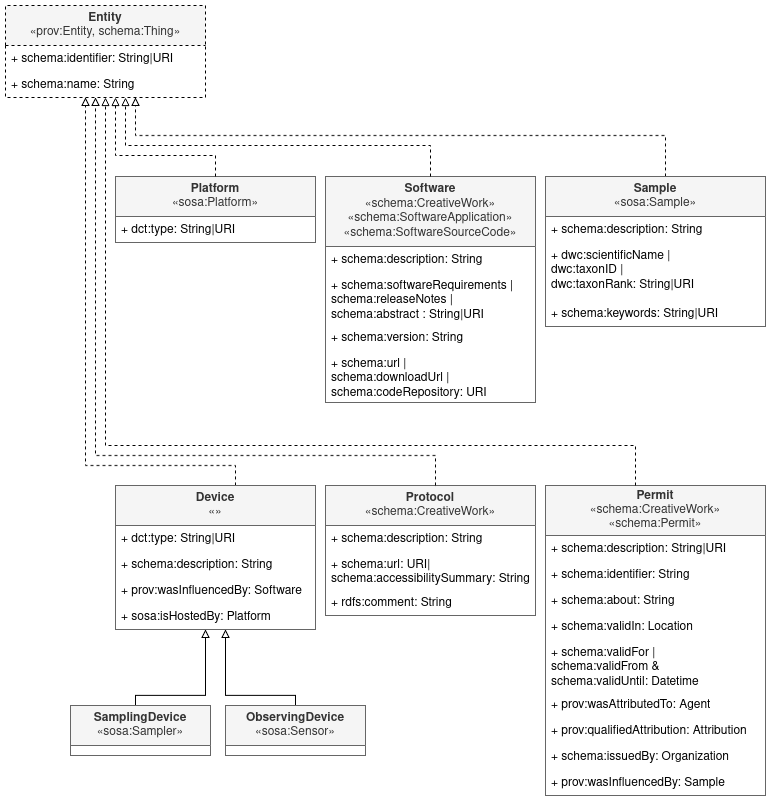

The diagram above was exported from draw.io. Its source (the exported page's mxGraphModel, read from the mxfile embedded in the PNG):
<mxGraphModel dx="1949" dy="1094" grid="1" gridSize="10" guides="1" tooltips="1" connect="1" arrows="1" fold="1" page="1" pageScale="1" pageWidth="850" pageHeight="1100" math="0" shadow="0">
  <root>
    <mxCell id="0" />
    <mxCell id="1" parent="0" />
    <mxCell id="2" value="&lt;div&gt;Entity&lt;/div&gt;&lt;div&gt;&lt;span style=&quot;font-weight: normal;&quot;&gt;«prov:Entity, schema:Thing»&lt;/span&gt;&lt;/div&gt;" style="swimlane;fontStyle=1;childLayout=stackLayout;horizontal=1;startSize=40;fillColor=#f5f5f5;horizontalStack=0;resizeParent=1;resizeParentMax=0;resizeLast=0;collapsible=1;marginBottom=0;whiteSpace=wrap;html=1;fontColor=#333333;strokeColor=#000000;dashed=1;" vertex="1" parent="1">
      <mxGeometry x="360" y="40" width="200" height="92" as="geometry" />
    </mxCell>
    <mxCell id="3" value="+ schema:identifier: String|URI" style="text;strokeColor=none;fillColor=none;align=left;verticalAlign=top;spacingLeft=4;spacingRight=4;overflow=hidden;rotatable=0;points=[[0,0.5],[1,0.5]];portConstraint=eastwest;whiteSpace=wrap;html=1;" vertex="1" parent="2">
      <mxGeometry y="40" width="200" height="26" as="geometry" />
    </mxCell>
    <mxCell id="4" value="+ schema:name: String" style="text;strokeColor=none;fillColor=none;align=left;verticalAlign=top;spacingLeft=4;spacingRight=4;overflow=hidden;rotatable=0;points=[[0,0.5],[1,0.5]];portConstraint=eastwest;whiteSpace=wrap;html=1;" vertex="1" parent="2">
      <mxGeometry y="66" width="200" height="26" as="geometry" />
    </mxCell>
    <mxCell id="5" value="&lt;div&gt;Platform&lt;/div&gt;&lt;span style=&quot;font-weight: normal;&quot;&gt;«sosa:Platform&lt;/span&gt;&lt;span style=&quot;font-weight: normal;&quot;&gt;»&lt;/span&gt;" style="swimlane;fontStyle=1;childLayout=stackLayout;horizontal=1;startSize=40;fillColor=#f5f5f5;horizontalStack=0;resizeParent=1;resizeParentMax=0;resizeLast=0;collapsible=1;marginBottom=0;whiteSpace=wrap;html=1;strokeColor=#666666;fontColor=#333333;" vertex="1" parent="1">
      <mxGeometry x="470" y="211" width="200" height="66" as="geometry" />
    </mxCell>
    <mxCell id="6" value="+ dct:type: String|URI" style="text;strokeColor=none;fillColor=none;align=left;verticalAlign=top;spacingLeft=4;spacingRight=4;overflow=hidden;rotatable=0;points=[[0,0.5],[1,0.5]];portConstraint=eastwest;whiteSpace=wrap;html=1;" vertex="1" parent="5">
      <mxGeometry y="40" width="200" height="26" as="geometry" />
    </mxCell>
    <mxCell id="7" value="&lt;div&gt;Software&lt;/div&gt;&lt;div&gt;&lt;span style=&quot;font-weight: normal;&quot;&gt;«schema:CreativeWork&lt;/span&gt;&lt;span style=&quot;font-weight: normal;&quot;&gt;»&lt;/span&gt;&lt;/div&gt;&lt;div&gt;&lt;span style=&quot;font-weight: normal;&quot;&gt;«schema:SoftwareApplication&lt;/span&gt;&lt;span style=&quot;font-weight: normal;&quot;&gt;»&lt;/span&gt;&lt;/div&gt;&lt;div&gt;&lt;span style=&quot;font-weight: normal;&quot;&gt;«schema:SoftwareSourceCode&lt;/span&gt;&lt;span style=&quot;font-weight: normal;&quot;&gt;»&lt;/span&gt;&lt;/div&gt;" style="swimlane;fontStyle=1;childLayout=stackLayout;horizontal=1;startSize=70;fillColor=#f5f5f5;horizontalStack=0;resizeParent=1;resizeParentMax=0;resizeLast=0;collapsible=1;marginBottom=0;whiteSpace=wrap;html=1;strokeColor=#666666;fontColor=#333333;" vertex="1" parent="1">
      <mxGeometry x="680" y="211" width="210" height="226" as="geometry" />
    </mxCell>
    <mxCell id="8" value="+ schema:description: String" style="text;strokeColor=none;fillColor=none;align=left;verticalAlign=top;spacingLeft=4;spacingRight=4;overflow=hidden;rotatable=0;points=[[0,0.5],[1,0.5]];portConstraint=eastwest;whiteSpace=wrap;html=1;" vertex="1" parent="7">
      <mxGeometry y="70" width="210" height="26" as="geometry" />
    </mxCell>
    <mxCell id="9" value="+&amp;nbsp;schema:softwareRequirements | schema:releaseNotes | schema:abstract : String|URI" style="text;strokeColor=none;fillColor=none;align=left;verticalAlign=top;spacingLeft=4;spacingRight=4;overflow=hidden;rotatable=0;points=[[0,0.5],[1,0.5]];portConstraint=eastwest;whiteSpace=wrap;html=1;" vertex="1" parent="7">
      <mxGeometry y="96" width="210" height="52" as="geometry" />
    </mxCell>
    <mxCell id="10" value="+ schema:version: String" style="text;strokeColor=none;fillColor=none;align=left;verticalAlign=top;spacingLeft=4;spacingRight=4;overflow=hidden;rotatable=0;points=[[0,0.5],[1,0.5]];portConstraint=eastwest;whiteSpace=wrap;html=1;" vertex="1" parent="7">
      <mxGeometry y="148" width="210" height="26" as="geometry" />
    </mxCell>
    <mxCell id="11" value="+&amp;nbsp;schema:url |&lt;br&gt;schema:downloadUrl |&lt;br&gt;schema:codeRepository: URI" style="text;strokeColor=none;fillColor=none;align=left;verticalAlign=top;spacingLeft=4;spacingRight=4;overflow=hidden;rotatable=0;points=[[0,0.5],[1,0.5]];portConstraint=eastwest;whiteSpace=wrap;html=1;" vertex="1" parent="7">
      <mxGeometry y="174" width="210" height="52" as="geometry" />
    </mxCell>
    <mxCell id="12" style="edgeStyle=orthogonalEdgeStyle;rounded=0;orthogonalLoop=1;jettySize=auto;html=1;endArrow=block;endFill=0;dashed=1;" edge="1" source="13" target="2" parent="1">
      <mxGeometry relative="1" as="geometry">
        <Array as="points">
          <mxPoint x="1020" y="170" />
          <mxPoint x="490" y="170" />
        </Array>
      </mxGeometry>
    </mxCell>
    <mxCell id="13" value="&lt;div&gt;Sample&lt;/div&gt;&lt;span style=&quot;font-weight: normal;&quot;&gt;«sosa:Sample&lt;/span&gt;&lt;span style=&quot;font-weight: normal;&quot;&gt;»&lt;/span&gt;" style="swimlane;fontStyle=1;childLayout=stackLayout;horizontal=1;startSize=40;fillColor=#f5f5f5;horizontalStack=0;resizeParent=1;resizeParentMax=0;resizeLast=0;collapsible=1;marginBottom=0;whiteSpace=wrap;html=1;strokeColor=#666666;fontColor=#333333;" vertex="1" parent="1">
      <mxGeometry x="900" y="211" width="220" height="150" as="geometry" />
    </mxCell>
    <mxCell id="14" value="+ schema:description: String" style="text;strokeColor=none;fillColor=none;align=left;verticalAlign=top;spacingLeft=4;spacingRight=4;overflow=hidden;rotatable=0;points=[[0,0.5],[1,0.5]];portConstraint=eastwest;whiteSpace=wrap;html=1;" vertex="1" parent="13">
      <mxGeometry y="40" width="220" height="26" as="geometry" />
    </mxCell>
    <mxCell id="15" value="+ dwc:scientificName |&lt;br&gt;dwc:taxonID | &lt;br&gt;dwc:taxonRank: String|URI" style="text;strokeColor=none;fillColor=none;align=left;verticalAlign=top;spacingLeft=4;spacingRight=4;overflow=hidden;rotatable=0;points=[[0,0.5],[1,0.5]];portConstraint=eastwest;whiteSpace=wrap;html=1;" vertex="1" parent="13">
      <mxGeometry y="66" width="220" height="58" as="geometry" />
    </mxCell>
    <mxCell id="16" value="+ schema:keywords: String|URI" style="text;strokeColor=none;fillColor=none;align=left;verticalAlign=top;spacingLeft=4;spacingRight=4;overflow=hidden;rotatable=0;points=[[0,0.5],[1,0.5]];portConstraint=eastwest;whiteSpace=wrap;html=1;" vertex="1" parent="13">
      <mxGeometry y="124" width="220" height="26" as="geometry" />
    </mxCell>
    <mxCell id="17" style="edgeStyle=orthogonalEdgeStyle;rounded=0;orthogonalLoop=1;jettySize=auto;html=1;endArrow=block;endFill=0;dashed=1;" edge="1" source="18" target="2" parent="1">
      <mxGeometry relative="1" as="geometry">
        <Array as="points">
          <mxPoint x="590" y="500" />
          <mxPoint x="440" y="500" />
        </Array>
      </mxGeometry>
    </mxCell>
    <mxCell id="18" value="&lt;div&gt;Device&lt;/div&gt;&lt;span style=&quot;font-weight: normal;&quot;&gt;«&lt;/span&gt;&lt;span style=&quot;font-weight: normal;&quot;&gt;»&lt;/span&gt;" style="swimlane;fontStyle=1;childLayout=stackLayout;horizontal=1;startSize=40;fillColor=#f5f5f5;horizontalStack=0;resizeParent=1;resizeParentMax=0;resizeLast=0;collapsible=1;marginBottom=0;whiteSpace=wrap;html=1;strokeColor=#666666;fontColor=#333333;" vertex="1" parent="1">
      <mxGeometry x="470" y="520" width="200" height="144" as="geometry" />
    </mxCell>
    <mxCell id="19" value="+ dct:type: String|URI" style="text;strokeColor=none;fillColor=none;align=left;verticalAlign=top;spacingLeft=4;spacingRight=4;overflow=hidden;rotatable=0;points=[[0,0.5],[1,0.5]];portConstraint=eastwest;whiteSpace=wrap;html=1;" vertex="1" parent="18">
      <mxGeometry y="40" width="200" height="26" as="geometry" />
    </mxCell>
    <mxCell id="20" value="+ schema:description: String" style="text;strokeColor=none;fillColor=none;align=left;verticalAlign=top;spacingLeft=4;spacingRight=4;overflow=hidden;rotatable=0;points=[[0,0.5],[1,0.5]];portConstraint=eastwest;whiteSpace=wrap;html=1;" vertex="1" parent="18">
      <mxGeometry y="66" width="200" height="26" as="geometry" />
    </mxCell>
    <mxCell id="21" value="+ prov:wasInfluencedBy: Software" style="text;strokeColor=none;fillColor=none;align=left;verticalAlign=top;spacingLeft=4;spacingRight=4;overflow=hidden;rotatable=0;points=[[0,0.5],[1,0.5]];portConstraint=eastwest;whiteSpace=wrap;html=1;" vertex="1" parent="18">
      <mxGeometry y="92" width="200" height="26" as="geometry" />
    </mxCell>
    <mxCell id="22" value="+ sosa:isHostedBy: Platform" style="text;strokeColor=none;fillColor=none;align=left;verticalAlign=top;spacingLeft=4;spacingRight=4;overflow=hidden;rotatable=0;points=[[0,0.5],[1,0.5]];portConstraint=eastwest;whiteSpace=wrap;html=1;" vertex="1" parent="18">
      <mxGeometry y="118" width="200" height="26" as="geometry" />
    </mxCell>
    <mxCell id="23" style="edgeStyle=orthogonalEdgeStyle;rounded=0;orthogonalLoop=1;jettySize=auto;html=1;endArrow=block;endFill=0;" edge="1" source="24" target="18" parent="1">
      <mxGeometry relative="1" as="geometry">
        <Array as="points">
          <mxPoint x="490" y="730" />
          <mxPoint x="560" y="730" />
        </Array>
      </mxGeometry>
    </mxCell>
    <mxCell id="24" value="&lt;div&gt;SamplingDevice&lt;/div&gt;&lt;span style=&quot;font-weight: normal;&quot;&gt;«&lt;/span&gt;&lt;span style=&quot;font-weight: normal;&quot;&gt;sosa:Sampler»&lt;/span&gt;" style="swimlane;fontStyle=1;childLayout=stackLayout;horizontal=1;startSize=40;fillColor=#f5f5f5;horizontalStack=0;resizeParent=1;resizeParentMax=0;resizeLast=0;collapsible=1;marginBottom=0;whiteSpace=wrap;html=1;strokeColor=#666666;fontColor=#333333;" vertex="1" parent="1">
      <mxGeometry x="425" y="740" width="140" height="50" as="geometry" />
    </mxCell>
    <mxCell id="25" style="edgeStyle=orthogonalEdgeStyle;rounded=0;orthogonalLoop=1;jettySize=auto;html=1;endArrow=block;endFill=0;" edge="1" source="26" target="18" parent="1">
      <mxGeometry relative="1" as="geometry">
        <Array as="points">
          <mxPoint x="650" y="730" />
          <mxPoint x="580" y="730" />
        </Array>
      </mxGeometry>
    </mxCell>
    <mxCell id="26" value="&lt;div&gt;ObservingDevice&lt;/div&gt;&lt;span style=&quot;font-weight: normal;&quot;&gt;«&lt;/span&gt;&lt;span style=&quot;font-weight: normal;&quot;&gt;sosa:Sensor»&lt;/span&gt;" style="swimlane;fontStyle=1;childLayout=stackLayout;horizontal=1;startSize=40;fillColor=#f5f5f5;horizontalStack=0;resizeParent=1;resizeParentMax=0;resizeLast=0;collapsible=1;marginBottom=0;whiteSpace=wrap;html=1;strokeColor=#666666;fontColor=#333333;" vertex="1" parent="1">
      <mxGeometry x="580" y="740" width="140" height="50" as="geometry" />
    </mxCell>
    <mxCell id="27" value="&lt;div&gt;Protocol&lt;/div&gt;&lt;span style=&quot;font-weight: normal;&quot;&gt;«&lt;/span&gt;&lt;span style=&quot;font-weight: normal;&quot;&gt;schema:CreativeWork»&lt;/span&gt;" style="swimlane;fontStyle=1;childLayout=stackLayout;horizontal=1;startSize=40;fillColor=#f5f5f5;horizontalStack=0;resizeParent=1;resizeParentMax=0;resizeLast=0;collapsible=1;marginBottom=0;whiteSpace=wrap;html=1;strokeColor=#666666;fontColor=#333333;" vertex="1" parent="1">
      <mxGeometry x="680" y="520" width="210" height="130" as="geometry" />
    </mxCell>
    <mxCell id="28" value="+ schema:description: String" style="text;strokeColor=none;fillColor=none;align=left;verticalAlign=top;spacingLeft=4;spacingRight=4;overflow=hidden;rotatable=0;points=[[0,0.5],[1,0.5]];portConstraint=eastwest;whiteSpace=wrap;html=1;" vertex="1" parent="27">
      <mxGeometry y="40" width="210" height="26" as="geometry" />
    </mxCell>
    <mxCell id="29" value="+ schema:url: URI| &lt;br&gt;schema:accessibilitySummary: String" style="text;strokeColor=none;fillColor=none;align=left;verticalAlign=top;spacingLeft=4;spacingRight=4;overflow=hidden;rotatable=0;points=[[0,0.5],[1,0.5]];portConstraint=eastwest;whiteSpace=wrap;html=1;" vertex="1" parent="27">
      <mxGeometry y="66" width="210" height="38" as="geometry" />
    </mxCell>
    <mxCell id="30" value="+ rdfs:comment: String" style="text;strokeColor=none;fillColor=none;align=left;verticalAlign=top;spacingLeft=4;spacingRight=4;overflow=hidden;rotatable=0;points=[[0,0.5],[1,0.5]];portConstraint=eastwest;whiteSpace=wrap;html=1;" vertex="1" parent="27">
      <mxGeometry y="104" width="210" height="26" as="geometry" />
    </mxCell>
    <mxCell id="31" value="&lt;div&gt;Permit&lt;/div&gt;&lt;div&gt;&lt;span style=&quot;font-weight: normal;&quot;&gt;«&lt;/span&gt;&lt;span style=&quot;font-weight: normal;&quot;&gt;schema:CreativeWork»&lt;/span&gt;&lt;/div&gt;&lt;div&gt;&lt;span style=&quot;font-weight: normal;&quot;&gt;«&lt;/span&gt;&lt;span style=&quot;font-weight: normal;&quot;&gt;schema:Permit»&lt;/span&gt;&lt;/div&gt;" style="swimlane;fontStyle=1;childLayout=stackLayout;horizontal=1;startSize=50;fillColor=#f5f5f5;horizontalStack=0;resizeParent=1;resizeParentMax=0;resizeLast=0;collapsible=1;marginBottom=0;whiteSpace=wrap;html=1;strokeColor=#666666;fontColor=#333333;" vertex="1" parent="1">
      <mxGeometry x="900" y="520" width="220" height="310" as="geometry" />
    </mxCell>
    <mxCell id="32" value="+ schema:description: String|URI" style="text;strokeColor=none;fillColor=none;align=left;verticalAlign=top;spacingLeft=4;spacingRight=4;overflow=hidden;rotatable=0;points=[[0,0.5],[1,0.5]];portConstraint=eastwest;whiteSpace=wrap;html=1;" vertex="1" parent="31">
      <mxGeometry y="50" width="220" height="26" as="geometry" />
    </mxCell>
    <mxCell id="33" value="+ schema:identifier: String" style="text;strokeColor=none;fillColor=none;align=left;verticalAlign=top;spacingLeft=4;spacingRight=4;overflow=hidden;rotatable=0;points=[[0,0.5],[1,0.5]];portConstraint=eastwest;whiteSpace=wrap;html=1;" vertex="1" parent="31">
      <mxGeometry y="76" width="220" height="26" as="geometry" />
    </mxCell>
    <mxCell id="34" value="+ schema:about: String" style="text;strokeColor=none;fillColor=none;align=left;verticalAlign=top;spacingLeft=4;spacingRight=4;overflow=hidden;rotatable=0;points=[[0,0.5],[1,0.5]];portConstraint=eastwest;whiteSpace=wrap;html=1;" vertex="1" parent="31">
      <mxGeometry y="102" width="220" height="26" as="geometry" />
    </mxCell>
    <mxCell id="35" value="+ schema:validIn: Location" style="text;align=left;verticalAlign=top;spacingLeft=4;spacingRight=4;overflow=hidden;rotatable=0;points=[[0,0.5],[1,0.5]];portConstraint=eastwest;whiteSpace=wrap;html=1;" vertex="1" parent="31">
      <mxGeometry y="128" width="220" height="26" as="geometry" />
    </mxCell>
    <mxCell id="36" value="+ schema:validFor |&lt;br&gt;schema:validFrom &amp;amp; &lt;br&gt;schema:validUntil: Datetime" style="text;strokeColor=none;fillColor=none;align=left;verticalAlign=top;spacingLeft=4;spacingRight=4;overflow=hidden;rotatable=0;points=[[0,0.5],[1,0.5]];portConstraint=eastwest;whiteSpace=wrap;html=1;" vertex="1" parent="31">
      <mxGeometry y="154" width="220" height="52" as="geometry" />
    </mxCell>
    <mxCell id="37" value="+ prov:wasAttributedTo: Agent" style="text;strokeColor=none;fillColor=none;align=left;verticalAlign=top;spacingLeft=4;spacingRight=4;overflow=hidden;rotatable=0;points=[[0,0.5],[1,0.5]];portConstraint=eastwest;whiteSpace=wrap;html=1;" vertex="1" parent="31">
      <mxGeometry y="206" width="220" height="26" as="geometry" />
    </mxCell>
    <mxCell id="38" value="+ prov:qualifiedAttribution: Attribution" style="text;strokeColor=none;fillColor=none;align=left;verticalAlign=top;spacingLeft=4;spacingRight=4;overflow=hidden;rotatable=0;points=[[0,0.5],[1,0.5]];portConstraint=eastwest;whiteSpace=wrap;html=1;" vertex="1" parent="31">
      <mxGeometry y="232" width="220" height="26" as="geometry" />
    </mxCell>
    <mxCell id="39" value="+ schema:issuedBy: Organization" style="text;strokeColor=none;fillColor=none;align=left;verticalAlign=top;spacingLeft=4;spacingRight=4;overflow=hidden;rotatable=0;points=[[0,0.5],[1,0.5]];portConstraint=eastwest;whiteSpace=wrap;html=1;" vertex="1" parent="31">
      <mxGeometry y="258" width="220" height="26" as="geometry" />
    </mxCell>
    <mxCell id="40" value="+ prov:wasInfluencedBy: Sample" style="text;strokeColor=none;fillColor=none;align=left;verticalAlign=top;spacingLeft=4;spacingRight=4;overflow=hidden;rotatable=0;points=[[0,0.5],[1,0.5]];portConstraint=eastwest;whiteSpace=wrap;html=1;" vertex="1" parent="31">
      <mxGeometry y="284" width="220" height="26" as="geometry" />
    </mxCell>
    <mxCell id="41" style="edgeStyle=orthogonalEdgeStyle;rounded=0;orthogonalLoop=1;jettySize=auto;html=1;endArrow=block;endFill=0;dashed=1;" edge="1" source="27" target="2" parent="1">
      <mxGeometry relative="1" as="geometry">
        <mxPoint x="600" y="540" as="sourcePoint" />
        <mxPoint x="600" y="460" as="targetPoint" />
        <Array as="points">
          <mxPoint x="790" y="490" />
          <mxPoint x="450" y="490" />
        </Array>
      </mxGeometry>
    </mxCell>
    <mxCell id="42" style="edgeStyle=orthogonalEdgeStyle;rounded=0;orthogonalLoop=1;jettySize=auto;html=1;endArrow=block;endFill=0;dashed=1;" edge="1" source="31" target="2" parent="1">
      <mxGeometry relative="1" as="geometry">
        <mxPoint x="800" y="540" as="sourcePoint" />
        <mxPoint x="600" y="460" as="targetPoint" />
        <Array as="points">
          <mxPoint x="990" y="480" />
          <mxPoint x="460" y="480" />
        </Array>
      </mxGeometry>
    </mxCell>
    <mxCell id="43" style="edgeStyle=orthogonalEdgeStyle;rounded=0;orthogonalLoop=1;jettySize=auto;html=1;endArrow=block;endFill=0;dashed=1;" edge="1" source="7" target="2" parent="1">
      <mxGeometry relative="1" as="geometry">
        <mxPoint x="400" y="540" as="sourcePoint" />
        <mxPoint x="600" y="460" as="targetPoint" />
        <Array as="points">
          <mxPoint x="785" y="180" />
          <mxPoint x="480" y="180" />
        </Array>
      </mxGeometry>
    </mxCell>
    <mxCell id="44" style="edgeStyle=orthogonalEdgeStyle;rounded=0;orthogonalLoop=1;jettySize=auto;html=1;endArrow=block;endFill=0;dashed=1;" edge="1" source="5" target="2" parent="1">
      <mxGeometry relative="1" as="geometry">
        <mxPoint x="410" y="550" as="sourcePoint" />
        <mxPoint x="610" y="470" as="targetPoint" />
        <Array as="points">
          <mxPoint x="570" y="190" />
          <mxPoint x="470" y="190" />
        </Array>
      </mxGeometry>
    </mxCell>
  </root>
</mxGraphModel>